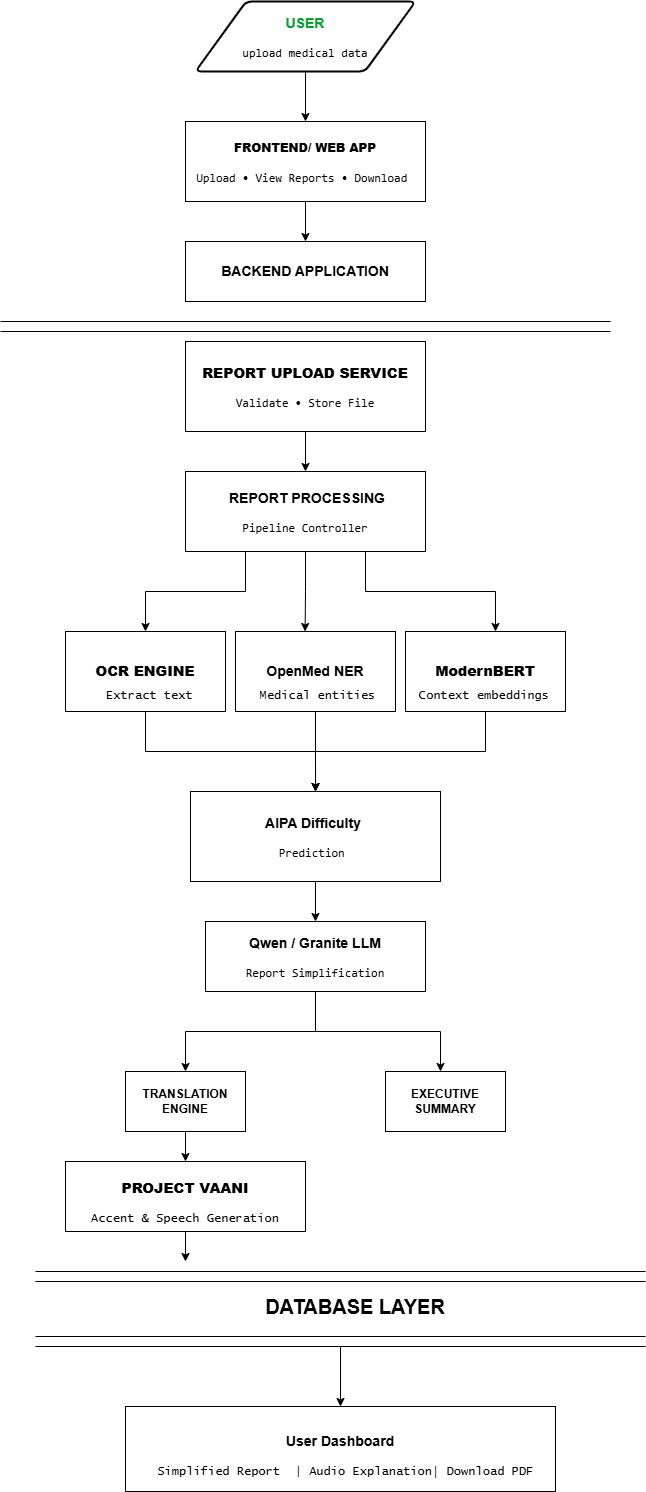

The diagram above was exported from draw.io. Its source (the exported page's mxGraphModel, read from the mxfile embedded in the PNG):
<mxGraphModel dx="1548" dy="1088" grid="1" gridSize="10" guides="1" tooltips="1" connect="1" arrows="1" fold="1" page="1" pageScale="1" pageWidth="850" pageHeight="1100" background="light-dark(#ffffff, #121212)" math="0" shadow="0">
  <root>
    <mxCell id="0" />
    <mxCell id="1" parent="0" />
    <mxCell id="EwZ65yiSMUIvK1Yqp-XY-7" edge="1" parent="1" source="EwZ65yiSMUIvK1Yqp-XY-1" style="edgeStyle=orthogonalEdgeStyle;rounded=0;orthogonalLoop=1;jettySize=auto;html=1;exitX=0.5;exitY=1;exitDx=0;exitDy=0;" target="EwZ65yiSMUIvK1Yqp-XY-8">
      <mxGeometry relative="1" as="geometry">
        <mxPoint x="345" y="360" as="targetPoint" />
      </mxGeometry>
    </mxCell>
    <mxCell id="EwZ65yiSMUIvK1Yqp-XY-1" parent="1" style="shape=parallelogram;html=1;strokeWidth=2;perimeter=parallelogramPerimeter;whiteSpace=wrap;rounded=1;arcSize=12;size=0.23;" value="&lt;h3&gt;&lt;font style=&quot;color: light-dark(rgb(4, 163, 49), rgb(131, 255, 184));&quot;&gt;USER&lt;/font&gt;&lt;/h3&gt;&lt;pre&gt;upload medical data&lt;/pre&gt;" vertex="1">
      <mxGeometry height="70" width="220" x="250" y="250" as="geometry" />
    </mxCell>
    <mxCell id="EwZ65yiSMUIvK1Yqp-XY-11" edge="1" parent="1" source="EwZ65yiSMUIvK1Yqp-XY-8" style="edgeStyle=orthogonalEdgeStyle;rounded=0;orthogonalLoop=1;jettySize=auto;html=1;exitX=0.5;exitY=1;exitDx=0;exitDy=0;" target="EwZ65yiSMUIvK1Yqp-XY-12">
      <mxGeometry relative="1" as="geometry">
        <mxPoint x="360" y="490" as="targetPoint" />
      </mxGeometry>
    </mxCell>
    <mxCell id="EwZ65yiSMUIvK1Yqp-XY-8" parent="1" style="rounded=0;whiteSpace=wrap;html=1;" value="&lt;h4&gt;&lt;b style=&quot;color: light-dark(rgb(0, 0, 0), rgb(131, 255, 184));&quot;&gt;FRONTEND/ WEB APP&lt;/b&gt;&lt;/h4&gt;&lt;pre&gt;Upload • View Reports • Download&amp;nbsp;&lt;/pre&gt;" vertex="1">
      <mxGeometry height="80" width="240" x="240" y="370" as="geometry" />
    </mxCell>
    <mxCell id="EwZ65yiSMUIvK1Yqp-XY-12" parent="1" style="rounded=0;whiteSpace=wrap;html=1;fontColor=light-dark(#000000,#83FFB8);" value="&lt;h3&gt;&lt;span style=&quot;&quot;&gt;BACKEND APPLICATION&lt;/span&gt;&lt;/h3&gt;" vertex="1">
      <mxGeometry height="60" width="240" x="240" y="490" as="geometry" />
    </mxCell>
    <mxCell id="EwZ65yiSMUIvK1Yqp-XY-14" edge="1" parent="1" source="EwZ65yiSMUIvK1Yqp-XY-13" style="edgeStyle=orthogonalEdgeStyle;rounded=0;orthogonalLoop=1;jettySize=auto;html=1;exitX=0.5;exitY=1;exitDx=0;exitDy=0;" target="EwZ65yiSMUIvK1Yqp-XY-15">
      <mxGeometry relative="1" as="geometry">
        <mxPoint x="359.58823529411757" y="740" as="targetPoint" />
      </mxGeometry>
    </mxCell>
    <mxCell id="EwZ65yiSMUIvK1Yqp-XY-13" parent="1" style="rounded=0;whiteSpace=wrap;html=1;fontColor=light-dark(#000000,#FFFFFF);" value="&lt;h3&gt;&lt;b style=&quot;color: light-dark(rgb(0, 0, 0), rgb(131, 255, 184));&quot;&gt;REPORT UPLOAD SERVICE&lt;/b&gt;&lt;/h3&gt;&lt;pre&gt;Validate • Store File&lt;/pre&gt;" vertex="1">
      <mxGeometry height="90" width="240" x="240" y="590" as="geometry" />
    </mxCell>
    <mxCell id="EwZ65yiSMUIvK1Yqp-XY-17" edge="1" parent="1" source="EwZ65yiSMUIvK1Yqp-XY-15" style="edgeStyle=orthogonalEdgeStyle;rounded=0;orthogonalLoop=1;jettySize=auto;html=1;exitX=0.5;exitY=1;exitDx=0;exitDy=0;">
      <mxGeometry relative="1" as="geometry">
        <mxPoint x="359.59" y="880" as="targetPoint" />
      </mxGeometry>
    </mxCell>
    <mxCell id="EwZ65yiSMUIvK1Yqp-XY-18" edge="1" parent="1" source="EwZ65yiSMUIvK1Yqp-XY-15" style="edgeStyle=orthogonalEdgeStyle;rounded=0;orthogonalLoop=1;jettySize=auto;html=1;exitX=0.25;exitY=1;exitDx=0;exitDy=0;">
      <mxGeometry relative="1" as="geometry">
        <mxPoint x="200" y="880" as="targetPoint" />
      </mxGeometry>
    </mxCell>
    <mxCell id="EwZ65yiSMUIvK1Yqp-XY-19" edge="1" parent="1" source="EwZ65yiSMUIvK1Yqp-XY-15" style="edgeStyle=orthogonalEdgeStyle;rounded=0;orthogonalLoop=1;jettySize=auto;html=1;exitX=0.75;exitY=1;exitDx=0;exitDy=0;">
      <mxGeometry relative="1" as="geometry">
        <mxPoint x="550" y="880" as="targetPoint" />
      </mxGeometry>
    </mxCell>
    <mxCell id="EwZ65yiSMUIvK1Yqp-XY-15" parent="1" style="rounded=0;whiteSpace=wrap;html=1;fontColor=light-dark(#000000,#83FFB8);" value="&lt;h3&gt;&amp;nbsp;&lt;span style=&quot;&quot;&gt;REPORT PROCESSING&lt;/span&gt;&lt;/h3&gt;&lt;pre&gt;&lt;span style=&quot;color: light-dark(rgb(0, 0, 0), rgb(131, 255, 184));&quot;&gt;Pipeline Controller&lt;/span&gt;&lt;/pre&gt;" vertex="1">
      <mxGeometry height="80" width="240" x="240" y="720" as="geometry" />
    </mxCell>
    <mxCell id="EwZ65yiSMUIvK1Yqp-XY-24" edge="1" parent="1" source="EwZ65yiSMUIvK1Yqp-XY-21" style="edgeStyle=orthogonalEdgeStyle;rounded=0;orthogonalLoop=1;jettySize=auto;html=1;exitX=0.5;exitY=1;exitDx=0;exitDy=0;">
      <mxGeometry relative="1" as="geometry">
        <mxPoint x="370" y="1040" as="targetPoint" />
      </mxGeometry>
    </mxCell>
    <mxCell id="EwZ65yiSMUIvK1Yqp-XY-21" parent="1" style="rounded=0;whiteSpace=wrap;html=1;" value="&lt;h3&gt;&lt;b style=&quot;color: light-dark(rgb(0, 0, 0), rgb(131, 255, 184));&quot;&gt;OCR ENGINE&lt;/b&gt;&lt;/h3&gt;" vertex="1">
      <mxGeometry height="80" width="160" x="120" y="880" as="geometry" />
    </mxCell>
    <mxCell id="EwZ65yiSMUIvK1Yqp-XY-25" edge="1" parent="1" source="EwZ65yiSMUIvK1Yqp-XY-22" style="edgeStyle=orthogonalEdgeStyle;rounded=0;orthogonalLoop=1;jettySize=auto;html=1;exitX=0.5;exitY=1;exitDx=0;exitDy=0;">
      <mxGeometry relative="1" as="geometry">
        <mxPoint x="370.06" y="1040" as="targetPoint" />
      </mxGeometry>
    </mxCell>
    <mxCell id="EwZ65yiSMUIvK1Yqp-XY-22" parent="1" style="rounded=0;whiteSpace=wrap;html=1;" value="&lt;h3&gt;&lt;span style=&quot;color: light-dark(rgb(0, 0, 0), rgb(131, 255, 184));&quot;&gt;OpenMed NER&lt;/span&gt;&lt;/h3&gt;" vertex="1">
      <mxGeometry height="80" width="160" x="290" y="880" as="geometry" />
    </mxCell>
    <mxCell id="EwZ65yiSMUIvK1Yqp-XY-26" edge="1" parent="1" source="EwZ65yiSMUIvK1Yqp-XY-23" style="edgeStyle=orthogonalEdgeStyle;rounded=0;orthogonalLoop=1;jettySize=auto;html=1;exitX=0.5;exitY=1;exitDx=0;exitDy=0;">
      <mxGeometry relative="1" as="geometry">
        <mxPoint x="370" y="1040" as="targetPoint" />
      </mxGeometry>
    </mxCell>
    <mxCell id="EwZ65yiSMUIvK1Yqp-XY-23" parent="1" style="rounded=0;whiteSpace=wrap;html=1;" value="&lt;h3&gt;&lt;b style=&quot;color: light-dark(rgb(0, 0, 0), rgb(131, 255, 184));&quot;&gt;ModernBERT   &lt;/b&gt;&lt;/h3&gt;" vertex="1">
      <mxGeometry height="80" width="160" x="460" y="880" as="geometry" />
    </mxCell>
    <mxCell id="EwZ65yiSMUIvK1Yqp-XY-28" edge="1" parent="1" source="EwZ65yiSMUIvK1Yqp-XY-27" style="edgeStyle=orthogonalEdgeStyle;rounded=0;orthogonalLoop=1;jettySize=auto;html=1;exitX=0.5;exitY=1;exitDx=0;exitDy=0;" target="EwZ65yiSMUIvK1Yqp-XY-29">
      <mxGeometry relative="1" as="geometry">
        <mxPoint x="370.17647058823536" y="1190" as="targetPoint" />
      </mxGeometry>
    </mxCell>
    <mxCell id="EwZ65yiSMUIvK1Yqp-XY-27" parent="1" style="rounded=0;whiteSpace=wrap;html=1;" value="&lt;h3&gt;&lt;span style=&quot;color: light-dark(rgb(0, 0, 0), rgb(131, 255, 184));&quot;&gt;AIPA Difficulty&amp;nbsp;&lt;/span&gt;&lt;/h3&gt;&lt;pre&gt;&lt;span style=&quot;white-space: pre;&quot;&gt;&#09;&lt;/span&gt;    Prediction&amp;nbsp; &amp;nbsp; &amp;nbsp; &amp;nbsp; &amp;nbsp; &amp;nbsp; &amp;nbsp;&lt;/pre&gt;" vertex="1">
      <mxGeometry height="90" width="250" x="245" y="1040" as="geometry" />
    </mxCell>
    <mxCell id="EwZ65yiSMUIvK1Yqp-XY-30" edge="1" parent="1" source="EwZ65yiSMUIvK1Yqp-XY-29" style="edgeStyle=orthogonalEdgeStyle;rounded=0;orthogonalLoop=1;jettySize=auto;html=1;exitX=0.5;exitY=1;exitDx=0;exitDy=0;">
      <mxGeometry relative="1" as="geometry">
        <Array as="points">
          <mxPoint x="370" y="1280" />
          <mxPoint x="240" y="1280" />
        </Array>
        <mxPoint x="240" y="1320" as="targetPoint" />
      </mxGeometry>
    </mxCell>
    <mxCell id="EwZ65yiSMUIvK1Yqp-XY-31" edge="1" parent="1" style="edgeStyle=orthogonalEdgeStyle;rounded=0;orthogonalLoop=1;jettySize=auto;html=1;exitX=0.75;exitY=1;exitDx=0;exitDy=0;">
      <mxGeometry relative="1" as="geometry">
        <Array as="points">
          <mxPoint x="370" y="1240" />
          <mxPoint x="370" y="1280" />
          <mxPoint x="495" y="1280" />
        </Array>
        <mxPoint x="420" y="1240.0000000000002" as="sourcePoint" />
        <mxPoint x="495" y="1320" as="targetPoint" />
      </mxGeometry>
    </mxCell>
    <mxCell id="EwZ65yiSMUIvK1Yqp-XY-29" parent="1" style="rounded=0;whiteSpace=wrap;html=1;" value="&lt;h3&gt;&lt;span style=&quot;color: light-dark(rgb(0, 0, 0), rgb(131, 255, 184));&quot;&gt;Qwen / Granite LLM&lt;/span&gt;&lt;/h3&gt;&lt;pre&gt;&amp;nbsp;Report Simplification&amp;nbsp;&lt;/pre&gt;" vertex="1">
      <mxGeometry height="70" width="220" x="260" y="1170" as="geometry" />
    </mxCell>
    <mxCell id="EwZ65yiSMUIvK1Yqp-XY-37" edge="1" parent="1" source="EwZ65yiSMUIvK1Yqp-XY-32" style="edgeStyle=orthogonalEdgeStyle;rounded=0;orthogonalLoop=1;jettySize=auto;html=1;exitX=0.5;exitY=1;exitDx=0;exitDy=0;" target="EwZ65yiSMUIvK1Yqp-XY-38">
      <mxGeometry relative="1" as="geometry">
        <mxPoint x="240" y="1430" as="targetPoint" />
      </mxGeometry>
    </mxCell>
    <mxCell id="EwZ65yiSMUIvK1Yqp-XY-32" parent="1" style="rounded=0;whiteSpace=wrap;html=1;fontColor=light-dark(#000000,#83FFB8);fontStyle=1" value="TRANSLATION ENGINE" vertex="1">
      <mxGeometry height="60" width="120" x="180" y="1320" as="geometry" />
    </mxCell>
    <mxCell id="EwZ65yiSMUIvK1Yqp-XY-33" parent="1" style="rounded=0;whiteSpace=wrap;html=1;fontStyle=1;fontColor=light-dark(#000000,#83FFB8);" value="EXECUTIVE SUMMARY" vertex="1">
      <mxGeometry height="60" width="120" x="440" y="1320" as="geometry" />
    </mxCell>
    <mxCell id="EwZ65yiSMUIvK1Yqp-XY-34" parent="1" style="shape=partialRectangle;whiteSpace=wrap;html=1;left=0;right=0;fillColor=none;" value="" vertex="1">
      <mxGeometry height="10" width="610" x="55" y="570" as="geometry" />
    </mxCell>
    <mxCell id="EwZ65yiSMUIvK1Yqp-XY-39" edge="1" parent="1" source="EwZ65yiSMUIvK1Yqp-XY-38" style="edgeStyle=orthogonalEdgeStyle;rounded=0;orthogonalLoop=1;jettySize=auto;html=1;exitX=0.5;exitY=1;exitDx=0;exitDy=0;">
      <mxGeometry relative="1" as="geometry">
        <mxPoint x="240" y="1510" as="targetPoint" />
      </mxGeometry>
    </mxCell>
    <mxCell id="EwZ65yiSMUIvK1Yqp-XY-38" parent="1" style="rounded=0;whiteSpace=wrap;html=1;" value="&lt;h3&gt;&lt;span style=&quot;color: light-dark(rgb(0, 0, 0), rgb(131, 255, 184));&quot;&gt;&lt;b&gt;PROJECT VAANI&lt;/b&gt;&lt;/span&gt;&lt;/h3&gt;&lt;div&gt;&lt;font face=&quot;Lucida Console&quot;&gt;Accent &amp;amp; Speech Generation&lt;/font&gt;&lt;/div&gt;" vertex="1">
      <mxGeometry height="70" width="240" x="120" y="1410" as="geometry" />
    </mxCell>
    <mxCell id="EwZ65yiSMUIvK1Yqp-XY-40" parent="1" style="shape=partialRectangle;whiteSpace=wrap;html=1;left=0;right=0;fillColor=none;" value="" vertex="1">
      <mxGeometry height="10" width="610" x="90" y="1520" as="geometry" />
    </mxCell>
    <mxCell id="EwZ65yiSMUIvK1Yqp-XY-42" parent="1" style="text;html=1;whiteSpace=wrap;strokeColor=none;fillColor=none;align=center;verticalAlign=middle;rounded=0;fontSize=20;fontStyle=1;fontColor=light-dark(#000000,#83FFB8);" value="DATABASE LAYER" vertex="1">
      <mxGeometry height="30" width="300" x="260" y="1540" as="geometry" />
    </mxCell>
    <mxCell id="EwZ65yiSMUIvK1Yqp-XY-54" edge="1" parent="1" source="EwZ65yiSMUIvK1Yqp-XY-53" style="edgeStyle=orthogonalEdgeStyle;rounded=0;orthogonalLoop=1;jettySize=auto;html=1;exitX=0.5;exitY=1;exitDx=0;exitDy=0;" target="EwZ65yiSMUIvK1Yqp-XY-55">
      <mxGeometry relative="1" as="geometry">
        <mxPoint x="395" y="1645" as="targetPoint" />
      </mxGeometry>
    </mxCell>
    <mxCell id="EwZ65yiSMUIvK1Yqp-XY-53" parent="1" style="shape=partialRectangle;whiteSpace=wrap;html=1;left=0;right=0;fillColor=none;" value="" vertex="1">
      <mxGeometry height="10" width="610" x="90" y="1585" as="geometry" />
    </mxCell>
    <mxCell id="EwZ65yiSMUIvK1Yqp-XY-55" parent="1" style="rounded=0;whiteSpace=wrap;html=1;" value="&lt;h3&gt;&lt;span style=&quot;color: light-dark(rgb(0, 0, 0), rgb(131, 255, 184));&quot;&gt;User Dashboard&lt;/span&gt;&lt;/h3&gt;&lt;div&gt;&amp;nbsp;&lt;font face=&quot;Lucida Console&quot;&gt;&amp;nbsp;Simplified Report&amp;nbsp; | Audio Explanation│ Download PDF  &lt;/font&gt;&lt;/div&gt;" vertex="1">
      <mxGeometry height="85" width="430" x="180" y="1655" as="geometry" />
    </mxCell>
    <mxCell id="EwZ65yiSMUIvK1Yqp-XY-56" parent="1" style="text;strokeColor=none;fillColor=none;align=left;verticalAlign=middle;spacingLeft=4;spacingRight=4;overflow=hidden;points=[[0,0.5],[1,0.5]];portConstraint=eastwest;rotatable=0;whiteSpace=wrap;html=1;fontFamily=Lucida Console;" value="Extract text" vertex="1">
      <mxGeometry height="30" width="110" x="155" y="930" as="geometry" />
    </mxCell>
    <mxCell id="EwZ65yiSMUIvK1Yqp-XY-57" parent="1" style="text;strokeColor=none;fillColor=none;align=center;verticalAlign=middle;spacingLeft=4;spacingRight=4;overflow=hidden;points=[[0,0.5],[1,0.5]];portConstraint=eastwest;rotatable=0;whiteSpace=wrap;html=1;fontFamily=Lucida Console;" value="Medical entities" vertex="1">
      <mxGeometry height="30" width="135" x="305" y="930" as="geometry" />
    </mxCell>
    <mxCell id="EwZ65yiSMUIvK1Yqp-XY-58" parent="1" style="text;strokeColor=none;fillColor=none;align=center;verticalAlign=middle;spacingLeft=4;spacingRight=4;overflow=hidden;points=[[0,0.5],[1,0.5]];portConstraint=eastwest;rotatable=0;whiteSpace=wrap;html=1;fontFamily=Lucida Console;" value="Context embeddings" vertex="1">
      <mxGeometry height="30" width="157.5" x="460" y="930" as="geometry" />
    </mxCell>
  </root>
</mxGraphModel>